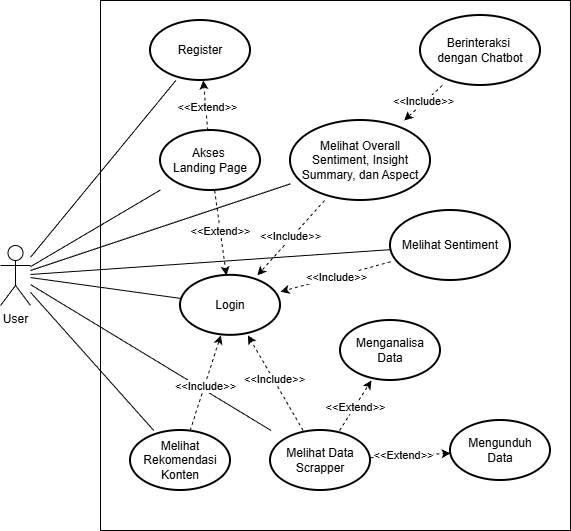

The diagram above was exported from draw.io. Its source (the exported page's mxGraphModel, read from the mxfile embedded in the PNG):
<mxGraphModel dx="2261" dy="680" grid="1" gridSize="10" guides="1" tooltips="1" connect="1" arrows="1" fold="1" page="1" pageScale="1" pageWidth="850" pageHeight="1100" math="0" shadow="0">
  <root>
    <mxCell id="0" />
    <mxCell id="1" parent="0" />
    <mxCell id="2" parent="1" style="rounded=0;whiteSpace=wrap;html=1;fillColor=none;" value="" vertex="1">
      <mxGeometry height="530" width="470" x="420" y="260" as="geometry" />
    </mxCell>
    <mxCell id="3" edge="1" parent="1" source="9" style="rounded=0;orthogonalLoop=1;jettySize=auto;html=1;strokeColor=default;endArrow=none;endFill=0;" target="25">
      <mxGeometry relative="1" as="geometry" />
    </mxCell>
    <mxCell id="4" edge="1" parent="1" source="9" style="rounded=0;orthogonalLoop=1;jettySize=auto;html=1;endArrow=none;endFill=0;" target="29">
      <mxGeometry relative="1" as="geometry" />
    </mxCell>
    <mxCell id="5" edge="1" parent="1" source="9" style="rounded=0;orthogonalLoop=1;jettySize=auto;html=1;endArrow=none;endFill=0;" target="17">
      <mxGeometry relative="1" as="geometry" />
    </mxCell>
    <mxCell id="6" edge="1" parent="1" source="9" style="rounded=0;orthogonalLoop=1;jettySize=auto;html=1;endArrow=none;endFill=0;" target="24">
      <mxGeometry relative="1" as="geometry" />
    </mxCell>
    <mxCell id="7" edge="1" parent="1" source="9" style="rounded=0;orthogonalLoop=1;jettySize=auto;html=1;endArrow=none;endFill=0;" target="14">
      <mxGeometry relative="1" as="geometry" />
    </mxCell>
    <mxCell id="8" edge="1" parent="1" source="9" style="rounded=0;orthogonalLoop=1;jettySize=auto;html=1;endArrow=none;endFill=0;" target="26">
      <mxGeometry relative="1" as="geometry" />
    </mxCell>
    <mxCell id="9" parent="1" style="shape=umlActor;verticalLabelPosition=bottom;verticalAlign=top;html=1;outlineConnect=0;" value="User" vertex="1">
      <mxGeometry height="60" width="30" x="320" y="505.00000000000006" as="geometry" />
    </mxCell>
    <mxCell id="10" edge="1" parent="1" source="29" style="rounded=0;orthogonalLoop=1;jettySize=auto;html=1;dashed=1;" target="25">
      <mxGeometry relative="1" as="geometry" />
    </mxCell>
    <mxCell id="11" connectable="0" parent="10" style="edgeLabel;html=1;align=center;verticalAlign=middle;resizable=0;points=[];" value="&amp;lt;&amp;lt;Include&amp;gt;&amp;gt;" vertex="1">
      <mxGeometry relative="1" x="-0.0267" y="-2" as="geometry">
        <mxPoint as="offset" />
      </mxGeometry>
    </mxCell>
    <mxCell id="12" edge="1" parent="1" source="14" style="rounded=0;orthogonalLoop=1;jettySize=auto;html=1;dashed=1;" target="25">
      <mxGeometry relative="1" as="geometry" />
    </mxCell>
    <mxCell id="13" connectable="0" parent="12" style="edgeLabel;html=1;align=center;verticalAlign=middle;resizable=0;points=[];" value="&amp;lt;&amp;lt;Include&amp;gt;&amp;gt;" vertex="1">
      <mxGeometry relative="1" x="-0.015" as="geometry">
        <mxPoint as="offset" />
      </mxGeometry>
    </mxCell>
    <mxCell id="14" parent="1" style="strokeWidth=2;html=1;shape=mxgraph.flowchart.start_1;whiteSpace=wrap;" value="Melihat Sentiment" vertex="1">
      <mxGeometry height="70" width="120" x="710" y="470" as="geometry" />
    </mxCell>
    <mxCell id="15" edge="1" parent="1" source="17" style="rounded=0;orthogonalLoop=1;jettySize=auto;html=1;dashed=1;" target="25">
      <mxGeometry relative="1" as="geometry" />
    </mxCell>
    <mxCell id="16" connectable="0" parent="15" style="edgeLabel;html=1;align=center;verticalAlign=middle;resizable=0;points=[];" value="&amp;lt;&amp;lt;Include&amp;gt;&amp;gt;" vertex="1">
      <mxGeometry relative="1" x="-0.0634" as="geometry">
        <mxPoint as="offset" />
      </mxGeometry>
    </mxCell>
    <mxCell id="17" parent="1" style="strokeWidth=2;html=1;shape=mxgraph.flowchart.start_1;whiteSpace=wrap;" value="Melihat Rekomendasi Konten" vertex="1">
      <mxGeometry height="60" width="100" x="450" y="690" as="geometry" />
    </mxCell>
    <mxCell id="18" edge="1" parent="1" source="24" style="rounded=0;orthogonalLoop=1;jettySize=auto;html=1;dashed=1;" target="25">
      <mxGeometry relative="1" as="geometry" />
    </mxCell>
    <mxCell id="19" connectable="0" parent="18" style="edgeLabel;html=1;align=center;verticalAlign=middle;resizable=0;points=[];" value="&amp;lt;&amp;lt;Include&amp;gt;&amp;gt;" vertex="1">
      <mxGeometry relative="1" x="0.0702" y="-1" as="geometry">
        <mxPoint as="offset" />
      </mxGeometry>
    </mxCell>
    <mxCell id="20" edge="1" parent="1" source="24" style="rounded=0;orthogonalLoop=1;jettySize=auto;html=1;dashed=1;" target="27">
      <mxGeometry relative="1" as="geometry" />
    </mxCell>
    <mxCell id="21" connectable="0" parent="20" style="edgeLabel;html=1;align=center;verticalAlign=middle;resizable=0;points=[];" value="&amp;lt;&amp;lt;Extend&amp;gt;&amp;gt;" vertex="1">
      <mxGeometry relative="1" x="-0.1838" y="1" as="geometry">
        <mxPoint as="offset" />
      </mxGeometry>
    </mxCell>
    <mxCell id="22" edge="1" parent="1" source="24" style="rounded=0;orthogonalLoop=1;jettySize=auto;html=1;dashed=1;" target="28">
      <mxGeometry relative="1" as="geometry" />
    </mxCell>
    <mxCell id="23" connectable="0" parent="22" style="edgeLabel;html=1;align=center;verticalAlign=middle;resizable=0;points=[];" value="&amp;lt;&amp;lt;Extend&amp;gt;&amp;gt;" vertex="1">
      <mxGeometry relative="1" x="-0.025" as="geometry">
        <mxPoint y="1" as="offset" />
      </mxGeometry>
    </mxCell>
    <mxCell id="24" parent="1" style="strokeWidth=2;html=1;shape=mxgraph.flowchart.start_1;whiteSpace=wrap;" value="Melihat Data Scrapper" vertex="1">
      <mxGeometry height="60" width="100" x="590" y="690" as="geometry" />
    </mxCell>
    <mxCell id="25" parent="1" style="strokeWidth=2;html=1;shape=mxgraph.flowchart.start_1;whiteSpace=wrap;" value="Login" vertex="1">
      <mxGeometry height="60" width="100" x="500" y="534.84" as="geometry" />
    </mxCell>
    <mxCell id="26" parent="1" style="strokeWidth=2;html=1;shape=mxgraph.flowchart.start_1;whiteSpace=wrap;" value="Register" vertex="1">
      <mxGeometry height="60" width="100" x="470" y="280" as="geometry" />
    </mxCell>
    <mxCell id="27" parent="1" style="strokeWidth=2;html=1;shape=mxgraph.flowchart.start_1;whiteSpace=wrap;" value="Mengunduh&lt;div&gt;&lt;span style=&quot;background-color: transparent; color: light-dark(rgb(0, 0, 0), rgb(255, 255, 255));&quot;&gt;Data&lt;/span&gt;&lt;/div&gt;" vertex="1">
      <mxGeometry height="60" width="100" x="770" y="680" as="geometry" />
    </mxCell>
    <mxCell id="28" parent="1" style="strokeWidth=2;html=1;shape=mxgraph.flowchart.start_1;whiteSpace=wrap;" value="Menganalisa&lt;div&gt;Data&lt;/div&gt;" vertex="1">
      <mxGeometry height="60" width="100" x="660" y="580" as="geometry" />
    </mxCell>
    <mxCell id="29" parent="1" style="strokeWidth=2;html=1;shape=mxgraph.flowchart.start_1;whiteSpace=wrap;" value="Melihat Overall Sentiment, Insight Summary, dan Aspect" vertex="1">
      <mxGeometry height="80" width="140" x="610" y="380" as="geometry" />
    </mxCell>
    <mxCell id="30" edge="1" parent="1" source="35" style="rounded=0;orthogonalLoop=1;jettySize=auto;html=1;dashed=1;" target="26">
      <mxGeometry relative="1" as="geometry" />
    </mxCell>
    <mxCell id="31" connectable="0" parent="30" style="edgeLabel;html=1;align=center;verticalAlign=middle;resizable=0;points=[];" value="&amp;lt;&amp;lt;Extend&amp;gt;&amp;gt;" vertex="1">
      <mxGeometry relative="1" x="-0.0471" y="-1" as="geometry">
        <mxPoint as="offset" />
      </mxGeometry>
    </mxCell>
    <mxCell id="32" edge="1" parent="1" source="35" style="rounded=0;orthogonalLoop=1;jettySize=auto;html=1;dashed=1;" target="25">
      <mxGeometry relative="1" as="geometry" />
    </mxCell>
    <mxCell id="33" connectable="0" parent="32" style="edgeLabel;html=1;align=center;verticalAlign=middle;resizable=0;points=[];" value="&amp;lt;&amp;lt;Extend&amp;gt;&amp;gt;" vertex="1">
      <mxGeometry relative="1" x="-0.0447" as="geometry">
        <mxPoint as="offset" />
      </mxGeometry>
    </mxCell>
    <mxCell id="34" edge="1" parent="1" source="9" style="rounded=0;orthogonalLoop=1;jettySize=auto;html=1;endArrow=none;endFill=0;" target="35" value="">
      <mxGeometry relative="1" as="geometry">
        <mxPoint x="220" y="561" as="sourcePoint" />
        <mxPoint x="590" y="459" as="targetPoint" />
      </mxGeometry>
    </mxCell>
    <mxCell id="35" parent="1" style="strokeWidth=2;html=1;shape=mxgraph.flowchart.start_1;whiteSpace=wrap;" value="Akses&amp;nbsp;&lt;div&gt;Landing Page&lt;/div&gt;" vertex="1">
      <mxGeometry height="60" width="100" x="480" y="390" as="geometry" />
    </mxCell>
    <mxCell id="36" parent="1" style="strokeWidth=2;html=1;shape=mxgraph.flowchart.start_1;whiteSpace=wrap;" value="Berinteraksi&amp;nbsp;&lt;div&gt;dengan&amp;nbsp;&lt;span style=&quot;background-color: transparent; color: light-dark(rgb(0, 0, 0), rgb(255, 255, 255));&quot;&gt;Chatbot&lt;/span&gt;&lt;/div&gt;" vertex="1">
      <mxGeometry height="70" width="120" x="740" y="275" as="geometry" />
    </mxCell>
    <mxCell id="37" edge="1" parent="1" source="36" style="rounded=0;orthogonalLoop=1;jettySize=auto;html=1;dashed=1;" target="29">
      <mxGeometry relative="1" as="geometry">
        <mxPoint x="875" y="240" as="sourcePoint" />
        <mxPoint x="790" y="320" as="targetPoint" />
      </mxGeometry>
    </mxCell>
    <mxCell id="38" connectable="0" parent="37" style="edgeLabel;html=1;align=center;verticalAlign=middle;resizable=0;points=[];" value="&amp;lt;&amp;lt;Include&amp;gt;&amp;gt;" vertex="1">
      <mxGeometry relative="1" x="-0.0267" y="-2" as="geometry">
        <mxPoint as="offset" />
      </mxGeometry>
    </mxCell>
  </root>
</mxGraphModel>